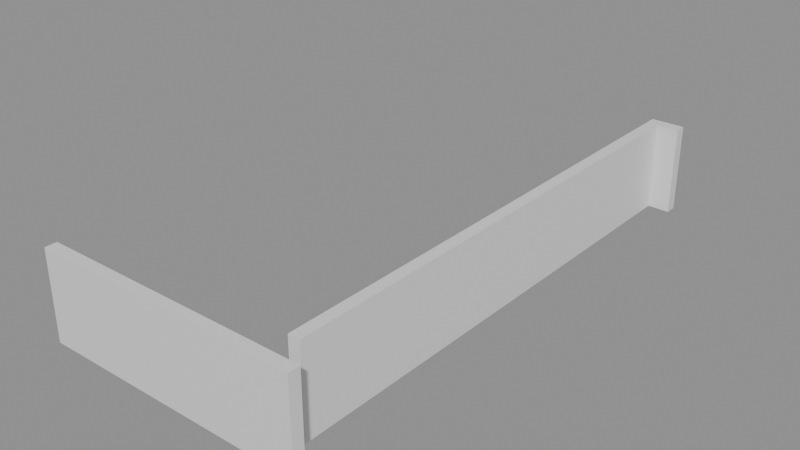 # Source: building_lego.blend  (saved by Blender 5.0.119; exported with 4.5.12 LTS)
import bpy
from mathutils import Matrix  # noqa: F401  (used for matrix-valued properties, if any)

bpy.ops.wm.read_factory_settings(use_empty=True)
scene = bpy.context.scene
scene.name = 'Scene'

# ---- collections
col_01_paredes_externas = bpy.data.collections.new('01_Paredes_Externas'); scene.collection.children.link(col_01_paredes_externas)

# ---- materials (node trees are filled in below, after node groups)
mat_mat_parede_externa = bpy.data.materials.new('Mat_Parede_Externa')

# ---- material node trees
mat_mat_parede_externa.use_nodes = True; mat_mat_parede_externa.node_tree.nodes.clear()
_N = mat_mat_parede_externa.node_tree.nodes; _L = mat_mat_parede_externa.node_tree.links
n0 = _N.new('ShaderNodeBsdfPrincipled'); n0.name = 'BSDF - Pré-fundamentado'; n0.location = (-200, 100)
n1 = _N.new('ShaderNodeOutputMaterial'); n1.name = 'Saída de material'; n1.location = (200, 100)
_L.new(n0.outputs[0], n1.inputs[0])
n1.is_active_output = True

# ---- meshes
me_bloco_dungeon_wall_4736_439_z0 = bpy.data.meshes.new('Bloco_dungeon_wall_4736_439_z0')
me_bloco_dungeon_wall_4736_439_z0.from_pydata([(-0.5, -0.175, -1.32), (0.5, -0.175, -1.32), (0.5, 0.175, -1.32), (-0.5, 0.175, -1.32), (-0.5, -0.175, 1.32), (0.5, -0.175, 1.32), (0.5, 0.175, 1.32), (-0.5, 0.175, 1.32)], [], [(0, 1, 2, 3), (4, 7, 6, 5), (0, 4, 5, 1), (2, 6, 7, 3), (0, 3, 7, 4), (1, 5, 6, 2)])
me_bloco_dungeon_wall_4736_439_z0.materials.append(mat_mat_parede_externa)
me_bloco_dungeon_wall_4736_439_z0.update()
me_bloco_dungeon_wall_4737_439_z0 = bpy.data.meshes.new('Bloco_dungeon_wall_4737_439_z0')
me_bloco_dungeon_wall_4737_439_z0.from_pydata([(-0.5, -0.175, -1.32), (0.5, -0.175, -1.32), (0.5, 0.175, -1.32), (-0.5, 0.175, -1.32), (-0.5, -0.175, 1.32), (0.5, -0.175, 1.32), (0.5, 0.175, 1.32), (-0.5, 0.175, 1.32)], [], [(0, 1, 2, 3), (4, 7, 6, 5), (0, 4, 5, 1), (2, 6, 7, 3), (0, 3, 7, 4), (1, 5, 6, 2)])
me_bloco_dungeon_wall_4737_439_z0.materials.append(mat_mat_parede_externa)
me_bloco_dungeon_wall_4737_439_z0.update()
me_bloco_dungeon_wall_4738_439_z0 = bpy.data.meshes.new('Bloco_dungeon_wall_4738_439_z0')
me_bloco_dungeon_wall_4738_439_z0.from_pydata([(-0.5, -0.175, -1.32), (0.5, -0.175, -1.32), (0.5, 0.175, -1.32), (-0.5, 0.175, -1.32), (-0.5, -0.175, 1.32), (0.5, -0.175, 1.32), (0.5, 0.175, 1.32), (-0.5, 0.175, 1.32)], [], [(0, 1, 2, 3), (4, 7, 6, 5), (0, 4, 5, 1), (2, 6, 7, 3), (0, 3, 7, 4), (1, 5, 6, 2)])
me_bloco_dungeon_wall_4738_439_z0.materials.append(mat_mat_parede_externa)
me_bloco_dungeon_wall_4738_439_z0.update()
me_bloco_dungeon_wall_4739_439_z0 = bpy.data.meshes.new('Bloco_dungeon_wall_4739_439_z0')
me_bloco_dungeon_wall_4739_439_z0.from_pydata([(-0.5, -0.175, -1.32), (0.5, -0.175, -1.32), (0.5, 0.175, -1.32), (-0.5, 0.175, -1.32), (-0.5, -0.175, 1.32), (0.5, -0.175, 1.32), (0.5, 0.175, 1.32), (-0.5, 0.175, 1.32)], [], [(0, 1, 2, 3), (4, 7, 6, 5), (0, 4, 5, 1), (2, 6, 7, 3), (0, 3, 7, 4), (1, 5, 6, 2)])
me_bloco_dungeon_wall_4739_439_z0.materials.append(mat_mat_parede_externa)
me_bloco_dungeon_wall_4739_439_z0.update()
me_bloco_dungeon_wall_4740_439_z0 = bpy.data.meshes.new('Bloco_dungeon_wall_4740_439_z0')
me_bloco_dungeon_wall_4740_439_z0.from_pydata([(-0.5, -0.175, -1.32), (0.5, -0.175, -1.32), (0.5, 0.175, -1.32), (-0.5, 0.175, -1.32), (-0.5, -0.175, 1.32), (0.5, -0.175, 1.32), (0.5, 0.175, 1.32), (-0.5, 0.175, 1.32)], [], [(0, 1, 2, 3), (4, 7, 6, 5), (0, 4, 5, 1), (2, 6, 7, 3), (0, 3, 7, 4), (1, 5, 6, 2)])
me_bloco_dungeon_wall_4740_439_z0.materials.append(mat_mat_parede_externa)
me_bloco_dungeon_wall_4740_439_z0.update()
me_bloco_dungeon_wall_4741_439_z0 = bpy.data.meshes.new('Bloco_dungeon_wall_4741_439_z0')
me_bloco_dungeon_wall_4741_439_z0.from_pydata([(-0.5, -0.175, -1.32), (0.5, -0.175, -1.32), (0.5, 0.175, -1.32), (-0.5, 0.175, -1.32), (-0.5, -0.175, 1.32), (0.5, -0.175, 1.32), (0.5, 0.175, 1.32), (-0.5, 0.175, 1.32)], [], [(0, 1, 2, 3), (4, 7, 6, 5), (0, 4, 5, 1), (2, 6, 7, 3), (0, 3, 7, 4), (1, 5, 6, 2)])
me_bloco_dungeon_wall_4741_439_z0.materials.append(mat_mat_parede_externa)
me_bloco_dungeon_wall_4741_439_z0.update()
me_bloco_dungeon_wall_4742_439_z0 = bpy.data.meshes.new('Bloco_dungeon_wall_4742_439_z0')
me_bloco_dungeon_wall_4742_439_z0.from_pydata([(-0.5, -0.175, -1.32), (0.5, -0.175, -1.32), (0.5, 0.175, -1.32), (-0.5, 0.175, -1.32), (-0.5, -0.175, 1.32), (0.5, -0.175, 1.32), (0.5, 0.175, 1.32), (-0.5, 0.175, 1.32)], [], [(0, 1, 2, 3), (4, 7, 6, 5), (0, 4, 5, 1), (2, 6, 7, 3), (0, 3, 7, 4), (1, 5, 6, 2)])
me_bloco_dungeon_wall_4742_439_z0.materials.append(mat_mat_parede_externa)
me_bloco_dungeon_wall_4742_439_z0.update()
me_bloco_dungeon_wall_4743_439_z0 = bpy.data.meshes.new('Bloco_dungeon_wall_4743_439_z0')
me_bloco_dungeon_wall_4743_439_z0.from_pydata([(-0.5, -0.175, -1.32), (0.5, -0.175, -1.32), (0.5, 0.175, -1.32), (-0.5, 0.175, -1.32), (-0.5, -0.175, 1.32), (0.5, -0.175, 1.32), (0.5, 0.175, 1.32), (-0.5, 0.175, 1.32)], [], [(0, 1, 2, 3), (4, 7, 6, 5), (0, 4, 5, 1), (2, 6, 7, 3), (0, 3, 7, 4), (1, 5, 6, 2)])
me_bloco_dungeon_wall_4743_439_z0.materials.append(mat_mat_parede_externa)
me_bloco_dungeon_wall_4743_439_z0.update()
me_bloco_dungeon_wall_4743_455_z0 = bpy.data.meshes.new('Bloco_dungeon_wall_4743_455_z0')
me_bloco_dungeon_wall_4743_455_z0.from_pydata([(-0.5, -0.175, -1.32), (0.5, -0.175, -1.32), (0.5, 0.175, -1.32), (-0.5, 0.175, -1.32), (-0.5, -0.175, 1.32), (0.5, -0.175, 1.32), (0.5, 0.175, 1.32), (-0.5, 0.175, 1.32)], [], [(0, 1, 2, 3), (4, 7, 6, 5), (0, 4, 5, 1), (2, 6, 7, 3), (0, 3, 7, 4), (1, 5, 6, 2)])
me_bloco_dungeon_wall_4743_455_z0.materials.append(mat_mat_parede_externa)
me_bloco_dungeon_wall_4743_455_z0.update()
me_bloco_dungeon_wall_4743_440_z0 = bpy.data.meshes.new('Bloco_dungeon_wall_4743_440_z0')
me_bloco_dungeon_wall_4743_440_z0.from_pydata([(-0.175, -0.5, -1.32), (0.175, -0.5, -1.32), (0.175, 0.5, -1.32), (-0.175, 0.5, -1.32), (-0.175, -0.5, 1.32), (0.175, -0.5, 1.32), (0.175, 0.5, 1.32), (-0.175, 0.5, 1.32)], [], [(0, 1, 2, 3), (4, 7, 6, 5), (0, 4, 5, 1), (2, 6, 7, 3), (0, 3, 7, 4), (1, 5, 6, 2)])
me_bloco_dungeon_wall_4743_440_z0.materials.append(mat_mat_parede_externa)
me_bloco_dungeon_wall_4743_440_z0.update()
me_bloco_dungeon_wall_4743_441_z0 = bpy.data.meshes.new('Bloco_dungeon_wall_4743_441_z0')
me_bloco_dungeon_wall_4743_441_z0.from_pydata([(-0.175, -0.5, -1.32), (0.175, -0.5, -1.32), (0.175, 0.5, -1.32), (-0.175, 0.5, -1.32), (-0.175, -0.5, 1.32), (0.175, -0.5, 1.32), (0.175, 0.5, 1.32), (-0.175, 0.5, 1.32)], [], [(0, 1, 2, 3), (4, 7, 6, 5), (0, 4, 5, 1), (2, 6, 7, 3), (0, 3, 7, 4), (1, 5, 6, 2)])
me_bloco_dungeon_wall_4743_441_z0.materials.append(mat_mat_parede_externa)
me_bloco_dungeon_wall_4743_441_z0.update()
me_bloco_dungeon_wall_4743_442_z0 = bpy.data.meshes.new('Bloco_dungeon_wall_4743_442_z0')
me_bloco_dungeon_wall_4743_442_z0.from_pydata([(-0.175, -0.5, -1.32), (0.175, -0.5, -1.32), (0.175, 0.5, -1.32), (-0.175, 0.5, -1.32), (-0.175, -0.5, 1.32), (0.175, -0.5, 1.32), (0.175, 0.5, 1.32), (-0.175, 0.5, 1.32)], [], [(0, 1, 2, 3), (4, 7, 6, 5), (0, 4, 5, 1), (2, 6, 7, 3), (0, 3, 7, 4), (1, 5, 6, 2)])
me_bloco_dungeon_wall_4743_442_z0.materials.append(mat_mat_parede_externa)
me_bloco_dungeon_wall_4743_442_z0.update()
me_bloco_dungeon_wall_4743_443_z0 = bpy.data.meshes.new('Bloco_dungeon_wall_4743_443_z0')
me_bloco_dungeon_wall_4743_443_z0.from_pydata([(-0.175, -0.5, -1.32), (0.175, -0.5, -1.32), (0.175, 0.5, -1.32), (-0.175, 0.5, -1.32), (-0.175, -0.5, 1.32), (0.175, -0.5, 1.32), (0.175, 0.5, 1.32), (-0.175, 0.5, 1.32)], [], [(0, 1, 2, 3), (4, 7, 6, 5), (0, 4, 5, 1), (2, 6, 7, 3), (0, 3, 7, 4), (1, 5, 6, 2)])
me_bloco_dungeon_wall_4743_443_z0.materials.append(mat_mat_parede_externa)
me_bloco_dungeon_wall_4743_443_z0.update()
me_bloco_dungeon_wall_4743_444_z0 = bpy.data.meshes.new('Bloco_dungeon_wall_4743_444_z0')
me_bloco_dungeon_wall_4743_444_z0.from_pydata([(-0.175, -0.5, -1.32), (0.175, -0.5, -1.32), (0.175, 0.5, -1.32), (-0.175, 0.5, -1.32), (-0.175, -0.5, 1.32), (0.175, -0.5, 1.32), (0.175, 0.5, 1.32), (-0.175, 0.5, 1.32)], [], [(0, 1, 2, 3), (4, 7, 6, 5), (0, 4, 5, 1), (2, 6, 7, 3), (0, 3, 7, 4), (1, 5, 6, 2)])
me_bloco_dungeon_wall_4743_444_z0.materials.append(mat_mat_parede_externa)
me_bloco_dungeon_wall_4743_444_z0.update()
me_bloco_dungeon_wall_4743_445_z0 = bpy.data.meshes.new('Bloco_dungeon_wall_4743_445_z0')
me_bloco_dungeon_wall_4743_445_z0.from_pydata([(-0.175, -0.5, -1.32), (0.175, -0.5, -1.32), (0.175, 0.5, -1.32), (-0.175, 0.5, -1.32), (-0.175, -0.5, 1.32), (0.175, -0.5, 1.32), (0.175, 0.5, 1.32), (-0.175, 0.5, 1.32)], [], [(0, 1, 2, 3), (4, 7, 6, 5), (0, 4, 5, 1), (2, 6, 7, 3), (0, 3, 7, 4), (1, 5, 6, 2)])
me_bloco_dungeon_wall_4743_445_z0.materials.append(mat_mat_parede_externa)
me_bloco_dungeon_wall_4743_445_z0.update()
me_bloco_dungeon_wall_4743_446_z0 = bpy.data.meshes.new('Bloco_dungeon_wall_4743_446_z0')
me_bloco_dungeon_wall_4743_446_z0.from_pydata([(-0.175, -0.5, -1.32), (0.175, -0.5, -1.32), (0.175, 0.5, -1.32), (-0.175, 0.5, -1.32), (-0.175, -0.5, 1.32), (0.175, -0.5, 1.32), (0.175, 0.5, 1.32), (-0.175, 0.5, 1.32)], [], [(0, 1, 2, 3), (4, 7, 6, 5), (0, 4, 5, 1), (2, 6, 7, 3), (0, 3, 7, 4), (1, 5, 6, 2)])
me_bloco_dungeon_wall_4743_446_z0.materials.append(mat_mat_parede_externa)
me_bloco_dungeon_wall_4743_446_z0.update()
me_bloco_dungeon_wall_4743_447_z0 = bpy.data.meshes.new('Bloco_dungeon_wall_4743_447_z0')
me_bloco_dungeon_wall_4743_447_z0.from_pydata([(-0.175, -0.5, -1.32), (0.175, -0.5, -1.32), (0.175, 0.5, -1.32), (-0.175, 0.5, -1.32), (-0.175, -0.5, 1.32), (0.175, -0.5, 1.32), (0.175, 0.5, 1.32), (-0.175, 0.5, 1.32)], [], [(0, 1, 2, 3), (4, 7, 6, 5), (0, 4, 5, 1), (2, 6, 7, 3), (0, 3, 7, 4), (1, 5, 6, 2)])
me_bloco_dungeon_wall_4743_447_z0.materials.append(mat_mat_parede_externa)
me_bloco_dungeon_wall_4743_447_z0.update()
me_bloco_dungeon_wall_4743_448_z0 = bpy.data.meshes.new('Bloco_dungeon_wall_4743_448_z0')
me_bloco_dungeon_wall_4743_448_z0.from_pydata([(-0.175, -0.5, -1.32), (0.175, -0.5, -1.32), (0.175, 0.5, -1.32), (-0.175, 0.5, -1.32), (-0.175, -0.5, 1.32), (0.175, -0.5, 1.32), (0.175, 0.5, 1.32), (-0.175, 0.5, 1.32)], [], [(0, 1, 2, 3), (4, 7, 6, 5), (0, 4, 5, 1), (2, 6, 7, 3), (0, 3, 7, 4), (1, 5, 6, 2)])
me_bloco_dungeon_wall_4743_448_z0.materials.append(mat_mat_parede_externa)
me_bloco_dungeon_wall_4743_448_z0.update()
me_bloco_dungeon_wall_4743_449_z0 = bpy.data.meshes.new('Bloco_dungeon_wall_4743_449_z0')
me_bloco_dungeon_wall_4743_449_z0.from_pydata([(-0.175, -0.5, -1.32), (0.175, -0.5, -1.32), (0.175, 0.5, -1.32), (-0.175, 0.5, -1.32), (-0.175, -0.5, 1.32), (0.175, -0.5, 1.32), (0.175, 0.5, 1.32), (-0.175, 0.5, 1.32)], [], [(0, 1, 2, 3), (4, 7, 6, 5), (0, 4, 5, 1), (2, 6, 7, 3), (0, 3, 7, 4), (1, 5, 6, 2)])
me_bloco_dungeon_wall_4743_449_z0.materials.append(mat_mat_parede_externa)
me_bloco_dungeon_wall_4743_449_z0.update()
me_bloco_dungeon_wall_4743_450_z0 = bpy.data.meshes.new('Bloco_dungeon_wall_4743_450_z0')
me_bloco_dungeon_wall_4743_450_z0.from_pydata([(-0.175, -0.5, -1.32), (0.175, -0.5, -1.32), (0.175, 0.5, -1.32), (-0.175, 0.5, -1.32), (-0.175, -0.5, 1.32), (0.175, -0.5, 1.32), (0.175, 0.5, 1.32), (-0.175, 0.5, 1.32)], [], [(0, 1, 2, 3), (4, 7, 6, 5), (0, 4, 5, 1), (2, 6, 7, 3), (0, 3, 7, 4), (1, 5, 6, 2)])
me_bloco_dungeon_wall_4743_450_z0.materials.append(mat_mat_parede_externa)
me_bloco_dungeon_wall_4743_450_z0.update()
me_bloco_dungeon_wall_4743_451_z0 = bpy.data.meshes.new('Bloco_dungeon_wall_4743_451_z0')
me_bloco_dungeon_wall_4743_451_z0.from_pydata([(-0.175, -0.5, -1.32), (0.175, -0.5, -1.32), (0.175, 0.5, -1.32), (-0.175, 0.5, -1.32), (-0.175, -0.5, 1.32), (0.175, -0.5, 1.32), (0.175, 0.5, 1.32), (-0.175, 0.5, 1.32)], [], [(0, 1, 2, 3), (4, 7, 6, 5), (0, 4, 5, 1), (2, 6, 7, 3), (0, 3, 7, 4), (1, 5, 6, 2)])
me_bloco_dungeon_wall_4743_451_z0.materials.append(mat_mat_parede_externa)
me_bloco_dungeon_wall_4743_451_z0.update()
me_bloco_dungeon_wall_4743_452_z0 = bpy.data.meshes.new('Bloco_dungeon_wall_4743_452_z0')
me_bloco_dungeon_wall_4743_452_z0.from_pydata([(-0.175, -0.5, -1.32), (0.175, -0.5, -1.32), (0.175, 0.5, -1.32), (-0.175, 0.5, -1.32), (-0.175, -0.5, 1.32), (0.175, -0.5, 1.32), (0.175, 0.5, 1.32), (-0.175, 0.5, 1.32)], [], [(0, 1, 2, 3), (4, 7, 6, 5), (0, 4, 5, 1), (2, 6, 7, 3), (0, 3, 7, 4), (1, 5, 6, 2)])
me_bloco_dungeon_wall_4743_452_z0.materials.append(mat_mat_parede_externa)
me_bloco_dungeon_wall_4743_452_z0.update()
me_bloco_dungeon_wall_4743_453_z0 = bpy.data.meshes.new('Bloco_dungeon_wall_4743_453_z0')
me_bloco_dungeon_wall_4743_453_z0.from_pydata([(-0.175, -0.5, -1.32), (0.175, -0.5, -1.32), (0.175, 0.5, -1.32), (-0.175, 0.5, -1.32), (-0.175, -0.5, 1.32), (0.175, -0.5, 1.32), (0.175, 0.5, 1.32), (-0.175, 0.5, 1.32)], [], [(0, 1, 2, 3), (4, 7, 6, 5), (0, 4, 5, 1), (2, 6, 7, 3), (0, 3, 7, 4), (1, 5, 6, 2)])
me_bloco_dungeon_wall_4743_453_z0.materials.append(mat_mat_parede_externa)
me_bloco_dungeon_wall_4743_453_z0.update()
me_bloco_dungeon_wall_4743_454_z0 = bpy.data.meshes.new('Bloco_dungeon_wall_4743_454_z0')
me_bloco_dungeon_wall_4743_454_z0.from_pydata([(-0.175, -0.5, -1.32), (0.175, -0.5, -1.32), (0.175, 0.5, -1.32), (-0.175, 0.5, -1.32), (-0.175, -0.5, 1.32), (0.175, -0.5, 1.32), (0.175, 0.5, 1.32), (-0.175, 0.5, 1.32)], [], [(0, 1, 2, 3), (4, 7, 6, 5), (0, 4, 5, 1), (2, 6, 7, 3), (0, 3, 7, 4), (1, 5, 6, 2)])
me_bloco_dungeon_wall_4743_454_z0.materials.append(mat_mat_parede_externa)
me_bloco_dungeon_wall_4743_454_z0.update()

# ---- objects
ob_parede_externa_norte_y439_x4736_4743 = bpy.data.objects.new('Parede_Externa_Norte_Y439_X4736_4743', None)
ob_bloco_dungeon_wall_4736_439_z0 = bpy.data.objects.new('Bloco_dungeon_wall_4736_439_z0', me_bloco_dungeon_wall_4736_439_z0)
ob_bloco_dungeon_wall_4737_439_z0 = bpy.data.objects.new('Bloco_dungeon_wall_4737_439_z0', me_bloco_dungeon_wall_4737_439_z0)
ob_bloco_dungeon_wall_4738_439_z0 = bpy.data.objects.new('Bloco_dungeon_wall_4738_439_z0', me_bloco_dungeon_wall_4738_439_z0)
ob_bloco_dungeon_wall_4739_439_z0 = bpy.data.objects.new('Bloco_dungeon_wall_4739_439_z0', me_bloco_dungeon_wall_4739_439_z0)
ob_bloco_dungeon_wall_4740_439_z0 = bpy.data.objects.new('Bloco_dungeon_wall_4740_439_z0', me_bloco_dungeon_wall_4740_439_z0)
ob_bloco_dungeon_wall_4741_439_z0 = bpy.data.objects.new('Bloco_dungeon_wall_4741_439_z0', me_bloco_dungeon_wall_4741_439_z0)
ob_bloco_dungeon_wall_4742_439_z0 = bpy.data.objects.new('Bloco_dungeon_wall_4742_439_z0', me_bloco_dungeon_wall_4742_439_z0)
ob_bloco_dungeon_wall_4743_439_z0 = bpy.data.objects.new('Bloco_dungeon_wall_4743_439_z0', me_bloco_dungeon_wall_4743_439_z0)
ob_parede_externa_sul_y455_x4743_4743 = bpy.data.objects.new('Parede_Externa_Sul_Y455_X4743_4743', None)
ob_bloco_dungeon_wall_4743_455_z0 = bpy.data.objects.new('Bloco_dungeon_wall_4743_455_z0', me_bloco_dungeon_wall_4743_455_z0)
ob_parede_externa_leste_x4743_y440_454 = bpy.data.objects.new('Parede_Externa_Leste_X4743_Y440_454', None)
ob_bloco_dungeon_wall_4743_440_z0 = bpy.data.objects.new('Bloco_dungeon_wall_4743_440_z0', me_bloco_dungeon_wall_4743_440_z0)
ob_bloco_dungeon_wall_4743_441_z0 = bpy.data.objects.new('Bloco_dungeon_wall_4743_441_z0', me_bloco_dungeon_wall_4743_441_z0)
ob_bloco_dungeon_wall_4743_442_z0 = bpy.data.objects.new('Bloco_dungeon_wall_4743_442_z0', me_bloco_dungeon_wall_4743_442_z0)
ob_bloco_dungeon_wall_4743_443_z0 = bpy.data.objects.new('Bloco_dungeon_wall_4743_443_z0', me_bloco_dungeon_wall_4743_443_z0)
ob_bloco_dungeon_wall_4743_444_z0 = bpy.data.objects.new('Bloco_dungeon_wall_4743_444_z0', me_bloco_dungeon_wall_4743_444_z0)
ob_bloco_dungeon_wall_4743_445_z0 = bpy.data.objects.new('Bloco_dungeon_wall_4743_445_z0', me_bloco_dungeon_wall_4743_445_z0)
ob_bloco_dungeon_wall_4743_446_z0 = bpy.data.objects.new('Bloco_dungeon_wall_4743_446_z0', me_bloco_dungeon_wall_4743_446_z0)
ob_bloco_dungeon_wall_4743_447_z0 = bpy.data.objects.new('Bloco_dungeon_wall_4743_447_z0', me_bloco_dungeon_wall_4743_447_z0)
ob_bloco_dungeon_wall_4743_448_z0 = bpy.data.objects.new('Bloco_dungeon_wall_4743_448_z0', me_bloco_dungeon_wall_4743_448_z0)
ob_bloco_dungeon_wall_4743_449_z0 = bpy.data.objects.new('Bloco_dungeon_wall_4743_449_z0', me_bloco_dungeon_wall_4743_449_z0)
ob_bloco_dungeon_wall_4743_450_z0 = bpy.data.objects.new('Bloco_dungeon_wall_4743_450_z0', me_bloco_dungeon_wall_4743_450_z0)
ob_bloco_dungeon_wall_4743_451_z0 = bpy.data.objects.new('Bloco_dungeon_wall_4743_451_z0', me_bloco_dungeon_wall_4743_451_z0)
ob_bloco_dungeon_wall_4743_452_z0 = bpy.data.objects.new('Bloco_dungeon_wall_4743_452_z0', me_bloco_dungeon_wall_4743_452_z0)
ob_bloco_dungeon_wall_4743_453_z0 = bpy.data.objects.new('Bloco_dungeon_wall_4743_453_z0', me_bloco_dungeon_wall_4743_453_z0)
ob_bloco_dungeon_wall_4743_454_z0 = bpy.data.objects.new('Bloco_dungeon_wall_4743_454_z0', me_bloco_dungeon_wall_4743_454_z0)

# ---- transforms, parenting, visibility, modifiers, constraints
ob_parede_externa_norte_y439_x4736_4743.location = (0.0, -8.0, 0.0)
ob_parede_externa_norte_y439_x4736_4743.empty_display_type = 'CUBE'
ob_bloco_dungeon_wall_4736_439_z0.parent = ob_parede_externa_norte_y439_x4736_4743
ob_bloco_dungeon_wall_4736_439_z0.matrix_parent_inverse = Matrix(((1.0, -0.0, 0.0, -0.0), (-0.0, 1.0, -0.0, 8.0), (0.0, -0.0, 1.0, -0.0), (-0.0, 0.0, -0.0, 1.0)))
ob_bloco_dungeon_wall_4736_439_z0.location = (-3.5, -8.325, 1.32)
ob_bloco_dungeon_wall_4737_439_z0.parent = ob_parede_externa_norte_y439_x4736_4743
ob_bloco_dungeon_wall_4737_439_z0.matrix_parent_inverse = Matrix(((1.0, -0.0, 0.0, -0.0), (-0.0, 1.0, -0.0, 8.0), (0.0, -0.0, 1.0, -0.0), (-0.0, 0.0, -0.0, 1.0)))
ob_bloco_dungeon_wall_4737_439_z0.location = (-2.5, -8.325, 1.32)
ob_bloco_dungeon_wall_4738_439_z0.parent = ob_parede_externa_norte_y439_x4736_4743
ob_bloco_dungeon_wall_4738_439_z0.matrix_parent_inverse = Matrix(((1.0, -0.0, 0.0, -0.0), (-0.0, 1.0, -0.0, 8.0), (0.0, -0.0, 1.0, -0.0), (-0.0, 0.0, -0.0, 1.0)))
ob_bloco_dungeon_wall_4738_439_z0.location = (-1.5, -8.325, 1.32)
ob_bloco_dungeon_wall_4739_439_z0.parent = ob_parede_externa_norte_y439_x4736_4743
ob_bloco_dungeon_wall_4739_439_z0.matrix_parent_inverse = Matrix(((1.0, -0.0, 0.0, -0.0), (-0.0, 1.0, -0.0, 8.0), (0.0, -0.0, 1.0, -0.0), (-0.0, 0.0, -0.0, 1.0)))
ob_bloco_dungeon_wall_4739_439_z0.location = (-0.5, -8.325, 1.32)
ob_bloco_dungeon_wall_4740_439_z0.parent = ob_parede_externa_norte_y439_x4736_4743
ob_bloco_dungeon_wall_4740_439_z0.matrix_parent_inverse = Matrix(((1.0, -0.0, 0.0, -0.0), (-0.0, 1.0, -0.0, 8.0), (0.0, -0.0, 1.0, -0.0), (-0.0, 0.0, -0.0, 1.0)))
ob_bloco_dungeon_wall_4740_439_z0.location = (0.5, -8.325, 1.32)
ob_bloco_dungeon_wall_4741_439_z0.parent = ob_parede_externa_norte_y439_x4736_4743
ob_bloco_dungeon_wall_4741_439_z0.matrix_parent_inverse = Matrix(((1.0, -0.0, 0.0, -0.0), (-0.0, 1.0, -0.0, 8.0), (0.0, -0.0, 1.0, -0.0), (-0.0, 0.0, -0.0, 1.0)))
ob_bloco_dungeon_wall_4741_439_z0.location = (1.5, -8.325, 1.32)
ob_bloco_dungeon_wall_4742_439_z0.parent = ob_parede_externa_norte_y439_x4736_4743
ob_bloco_dungeon_wall_4742_439_z0.matrix_parent_inverse = Matrix(((1.0, -0.0, 0.0, -0.0), (-0.0, 1.0, -0.0, 8.0), (0.0, -0.0, 1.0, -0.0), (-0.0, 0.0, -0.0, 1.0)))
ob_bloco_dungeon_wall_4742_439_z0.location = (2.5, -8.325, 1.32)
ob_bloco_dungeon_wall_4743_439_z0.parent = ob_parede_externa_norte_y439_x4736_4743
ob_bloco_dungeon_wall_4743_439_z0.matrix_parent_inverse = Matrix(((1.0, -0.0, 0.0, -0.0), (-0.0, 1.0, -0.0, 8.0), (0.0, -0.0, 1.0, -0.0), (-0.0, 0.0, -0.0, 1.0)))
ob_bloco_dungeon_wall_4743_439_z0.location = (3.5, -8.325, 1.32)
ob_parede_externa_sul_y455_x4743_4743.location = (3.5, 8.0, 0.0)
ob_parede_externa_sul_y455_x4743_4743.empty_display_type = 'CUBE'
ob_bloco_dungeon_wall_4743_455_z0.parent = ob_parede_externa_sul_y455_x4743_4743
ob_bloco_dungeon_wall_4743_455_z0.matrix_parent_inverse = Matrix(((1.0, -0.0, 0.0, -3.5), (-0.0, 1.0, -0.0, -8.0), (0.0, -0.0, 1.0, -0.0), (-0.0, 0.0, -0.0, 1.0)))
ob_bloco_dungeon_wall_4743_455_z0.location = (3.5, 7.675, 1.32)
ob_parede_externa_leste_x4743_y440_454.location = (3.5, 0.0, 0.0)
ob_parede_externa_leste_x4743_y440_454.empty_display_type = 'CUBE'
ob_bloco_dungeon_wall_4743_440_z0.parent = ob_parede_externa_leste_x4743_y440_454
ob_bloco_dungeon_wall_4743_440_z0.matrix_parent_inverse = Matrix(((1.0, -0.0, 0.0, -3.5), (-0.0, 1.0, -0.0, 0.0), (0.0, -0.0, 1.0, -0.0), (-0.0, 0.0, -0.0, 1.0)))
ob_bloco_dungeon_wall_4743_440_z0.location = (3.175, -7.0, 1.32)
ob_bloco_dungeon_wall_4743_441_z0.parent = ob_parede_externa_leste_x4743_y440_454
ob_bloco_dungeon_wall_4743_441_z0.matrix_parent_inverse = Matrix(((1.0, -0.0, 0.0, -3.5), (-0.0, 1.0, -0.0, 0.0), (0.0, -0.0, 1.0, -0.0), (-0.0, 0.0, -0.0, 1.0)))
ob_bloco_dungeon_wall_4743_441_z0.location = (3.175, -6.0, 1.32)
ob_bloco_dungeon_wall_4743_442_z0.parent = ob_parede_externa_leste_x4743_y440_454
ob_bloco_dungeon_wall_4743_442_z0.matrix_parent_inverse = Matrix(((1.0, -0.0, 0.0, -3.5), (-0.0, 1.0, -0.0, 0.0), (0.0, -0.0, 1.0, -0.0), (-0.0, 0.0, -0.0, 1.0)))
ob_bloco_dungeon_wall_4743_442_z0.location = (3.175, -5.0, 1.32)
ob_bloco_dungeon_wall_4743_443_z0.parent = ob_parede_externa_leste_x4743_y440_454
ob_bloco_dungeon_wall_4743_443_z0.matrix_parent_inverse = Matrix(((1.0, -0.0, 0.0, -3.5), (-0.0, 1.0, -0.0, 0.0), (0.0, -0.0, 1.0, -0.0), (-0.0, 0.0, -0.0, 1.0)))
ob_bloco_dungeon_wall_4743_443_z0.location = (3.175, -4.0, 1.32)
ob_bloco_dungeon_wall_4743_444_z0.parent = ob_parede_externa_leste_x4743_y440_454
ob_bloco_dungeon_wall_4743_444_z0.matrix_parent_inverse = Matrix(((1.0, -0.0, 0.0, -3.5), (-0.0, 1.0, -0.0, 0.0), (0.0, -0.0, 1.0, -0.0), (-0.0, 0.0, -0.0, 1.0)))
ob_bloco_dungeon_wall_4743_444_z0.location = (3.175, -3.0, 1.32)
ob_bloco_dungeon_wall_4743_445_z0.parent = ob_parede_externa_leste_x4743_y440_454
ob_bloco_dungeon_wall_4743_445_z0.matrix_parent_inverse = Matrix(((1.0, -0.0, 0.0, -3.5), (-0.0, 1.0, -0.0, 0.0), (0.0, -0.0, 1.0, -0.0), (-0.0, 0.0, -0.0, 1.0)))
ob_bloco_dungeon_wall_4743_445_z0.location = (3.175, -2.0, 1.32)
ob_bloco_dungeon_wall_4743_446_z0.parent = ob_parede_externa_leste_x4743_y440_454
ob_bloco_dungeon_wall_4743_446_z0.matrix_parent_inverse = Matrix(((1.0, -0.0, 0.0, -3.5), (-0.0, 1.0, -0.0, 0.0), (0.0, -0.0, 1.0, -0.0), (-0.0, 0.0, -0.0, 1.0)))
ob_bloco_dungeon_wall_4743_446_z0.location = (3.175, -1.0, 1.32)
ob_bloco_dungeon_wall_4743_447_z0.parent = ob_parede_externa_leste_x4743_y440_454
ob_bloco_dungeon_wall_4743_447_z0.matrix_parent_inverse = Matrix(((1.0, -0.0, 0.0, -3.5), (-0.0, 1.0, -0.0, 0.0), (0.0, -0.0, 1.0, -0.0), (-0.0, 0.0, -0.0, 1.0)))
ob_bloco_dungeon_wall_4743_447_z0.location = (3.175, 0.0, 1.32)
ob_bloco_dungeon_wall_4743_448_z0.parent = ob_parede_externa_leste_x4743_y440_454
ob_bloco_dungeon_wall_4743_448_z0.matrix_parent_inverse = Matrix(((1.0, -0.0, 0.0, -3.5), (-0.0, 1.0, -0.0, 0.0), (0.0, -0.0, 1.0, -0.0), (-0.0, 0.0, -0.0, 1.0)))
ob_bloco_dungeon_wall_4743_448_z0.location = (3.175, 1.0, 1.32)
ob_bloco_dungeon_wall_4743_449_z0.parent = ob_parede_externa_leste_x4743_y440_454
ob_bloco_dungeon_wall_4743_449_z0.matrix_parent_inverse = Matrix(((1.0, -0.0, 0.0, -3.5), (-0.0, 1.0, -0.0, 0.0), (0.0, -0.0, 1.0, -0.0), (-0.0, 0.0, -0.0, 1.0)))
ob_bloco_dungeon_wall_4743_449_z0.location = (3.175, 2.0, 1.32)
ob_bloco_dungeon_wall_4743_450_z0.parent = ob_parede_externa_leste_x4743_y440_454
ob_bloco_dungeon_wall_4743_450_z0.matrix_parent_inverse = Matrix(((1.0, -0.0, 0.0, -3.5), (-0.0, 1.0, -0.0, 0.0), (0.0, -0.0, 1.0, -0.0), (-0.0, 0.0, -0.0, 1.0)))
ob_bloco_dungeon_wall_4743_450_z0.location = (3.175, 3.0, 1.32)
ob_bloco_dungeon_wall_4743_451_z0.parent = ob_parede_externa_leste_x4743_y440_454
ob_bloco_dungeon_wall_4743_451_z0.matrix_parent_inverse = Matrix(((1.0, -0.0, 0.0, -3.5), (-0.0, 1.0, -0.0, 0.0), (0.0, -0.0, 1.0, -0.0), (-0.0, 0.0, -0.0, 1.0)))
ob_bloco_dungeon_wall_4743_451_z0.location = (3.175, 4.0, 1.32)
ob_bloco_dungeon_wall_4743_452_z0.parent = ob_parede_externa_leste_x4743_y440_454
ob_bloco_dungeon_wall_4743_452_z0.matrix_parent_inverse = Matrix(((1.0, -0.0, 0.0, -3.5), (-0.0, 1.0, -0.0, 0.0), (0.0, -0.0, 1.0, -0.0), (-0.0, 0.0, -0.0, 1.0)))
ob_bloco_dungeon_wall_4743_452_z0.location = (3.175, 5.0, 1.32)
ob_bloco_dungeon_wall_4743_453_z0.parent = ob_parede_externa_leste_x4743_y440_454
ob_bloco_dungeon_wall_4743_453_z0.matrix_parent_inverse = Matrix(((1.0, -0.0, 0.0, -3.5), (-0.0, 1.0, -0.0, 0.0), (0.0, -0.0, 1.0, -0.0), (-0.0, 0.0, -0.0, 1.0)))
ob_bloco_dungeon_wall_4743_453_z0.location = (3.175, 6.0, 1.32)
ob_bloco_dungeon_wall_4743_454_z0.parent = ob_parede_externa_leste_x4743_y440_454
ob_bloco_dungeon_wall_4743_454_z0.matrix_parent_inverse = Matrix(((1.0, -0.0, 0.0, -3.5), (-0.0, 1.0, -0.0, 0.0), (0.0, -0.0, 1.0, -0.0), (-0.0, 0.0, -0.0, 1.0)))
ob_bloco_dungeon_wall_4743_454_z0.location = (3.175, 7.0, 1.32)

# ---- collection membership
col_01_paredes_externas.objects.link(ob_parede_externa_norte_y439_x4736_4743)
col_01_paredes_externas.objects.link(ob_bloco_dungeon_wall_4736_439_z0)
col_01_paredes_externas.objects.link(ob_bloco_dungeon_wall_4737_439_z0)
col_01_paredes_externas.objects.link(ob_bloco_dungeon_wall_4738_439_z0)
col_01_paredes_externas.objects.link(ob_bloco_dungeon_wall_4739_439_z0)
col_01_paredes_externas.objects.link(ob_bloco_dungeon_wall_4740_439_z0)
col_01_paredes_externas.objects.link(ob_bloco_dungeon_wall_4741_439_z0)
col_01_paredes_externas.objects.link(ob_bloco_dungeon_wall_4742_439_z0)
col_01_paredes_externas.objects.link(ob_bloco_dungeon_wall_4743_439_z0)
col_01_paredes_externas.objects.link(ob_parede_externa_sul_y455_x4743_4743)
col_01_paredes_externas.objects.link(ob_bloco_dungeon_wall_4743_455_z0)
col_01_paredes_externas.objects.link(ob_parede_externa_leste_x4743_y440_454)
col_01_paredes_externas.objects.link(ob_bloco_dungeon_wall_4743_440_z0)
col_01_paredes_externas.objects.link(ob_bloco_dungeon_wall_4743_441_z0)
col_01_paredes_externas.objects.link(ob_bloco_dungeon_wall_4743_442_z0)
col_01_paredes_externas.objects.link(ob_bloco_dungeon_wall_4743_443_z0)
col_01_paredes_externas.objects.link(ob_bloco_dungeon_wall_4743_444_z0)
col_01_paredes_externas.objects.link(ob_bloco_dungeon_wall_4743_445_z0)
col_01_paredes_externas.objects.link(ob_bloco_dungeon_wall_4743_446_z0)
col_01_paredes_externas.objects.link(ob_bloco_dungeon_wall_4743_447_z0)
col_01_paredes_externas.objects.link(ob_bloco_dungeon_wall_4743_448_z0)
col_01_paredes_externas.objects.link(ob_bloco_dungeon_wall_4743_449_z0)
col_01_paredes_externas.objects.link(ob_bloco_dungeon_wall_4743_450_z0)
col_01_paredes_externas.objects.link(ob_bloco_dungeon_wall_4743_451_z0)
col_01_paredes_externas.objects.link(ob_bloco_dungeon_wall_4743_452_z0)
col_01_paredes_externas.objects.link(ob_bloco_dungeon_wall_4743_453_z0)
col_01_paredes_externas.objects.link(ob_bloco_dungeon_wall_4743_454_z0)

# ---- scene / render settings (as saved in the file)
scene.frame_start = 1; scene.frame_end = 250; scene.frame_set(1)
scene.render.engine = 'BLENDER_EEVEE_NEXT'
scene.render.bake_bias = 0.0
scene.render.bake_samples = 0
scene.cycles.sampling_pattern = 'TABULATED_SOBOL'
scene.eevee.use_volume_custom_range = False
bpy.context.view_layer.update()

# ---- added for rendering (the .blend has no active camera and no usable light): camera, sun + grey world if the file has none
cam_auto = bpy.data.cameras.new('AutoCamera')
cam_auto.lens = 50.0
cam_auto.sensor_width = 36.0
cam_auto.clip_end = 1000.0
ob_auto_camera = bpy.data.objects.new('AutoCamera', cam_auto)
scene.collection.objects.link(ob_auto_camera)
ob_auto_camera.location = (17.0174, -20.7459, 14.9339)
ob_auto_camera.rotation_euler = (1.09748, -7.21219e-08, 0.694738)
scene.camera = ob_auto_camera
light_auto_sun = bpy.data.lights.new('AutoSun', 'SUN')
light_auto_sun.energy = 3.0
light_auto_sun.angle = 0.0523599
ob_auto_sun = bpy.data.objects.new('AutoSun', light_auto_sun)
scene.collection.objects.link(ob_auto_sun)
ob_auto_sun.rotation_euler = (0.872665, 0.174533, 0.523599)
if scene.world is None:
    world_auto = bpy.data.worlds.new('AutoWorld')
    world_auto.color = (0.3, 0.3, 0.3)
    scene.world = world_auto
bpy.context.view_layer.update()
